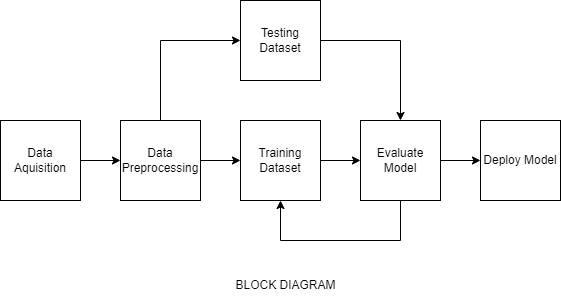

The diagram above was exported from draw.io. Its source (the exported page's mxGraphModel, read from the mxfile embedded in the PNG):
<mxGraphModel dx="1290" dy="596" grid="1" gridSize="10" guides="1" tooltips="1" connect="1" arrows="1" fold="1" page="1" pageScale="1" pageWidth="850" pageHeight="1100" math="0" shadow="0">
  <root>
    <mxCell id="0" />
    <mxCell id="1" parent="0" />
    <mxCell id="pT0_JCumuvsPddLV7mdT-1" value="Deploy Model" style="whiteSpace=wrap;html=1;aspect=fixed;fillColor=#FFFFFF;" vertex="1" parent="1">
      <mxGeometry x="620" y="200" width="80" height="80" as="geometry" />
    </mxCell>
    <mxCell id="pT0_JCumuvsPddLV7mdT-2" style="edgeStyle=orthogonalEdgeStyle;rounded=0;orthogonalLoop=1;jettySize=auto;html=1;exitX=1;exitY=0.5;exitDx=0;exitDy=0;entryX=0;entryY=0.5;entryDx=0;entryDy=0;fillColor=#FFFFFF;" edge="1" parent="1" source="pT0_JCumuvsPddLV7mdT-3" target="pT0_JCumuvsPddLV7mdT-5">
      <mxGeometry relative="1" as="geometry" />
    </mxCell>
    <mxCell id="pT0_JCumuvsPddLV7mdT-3" value="Data Aquisition" style="whiteSpace=wrap;html=1;aspect=fixed;fillColor=#FFFFFF;" vertex="1" parent="1">
      <mxGeometry x="140" y="200" width="80" height="80" as="geometry" />
    </mxCell>
    <mxCell id="pT0_JCumuvsPddLV7mdT-4" style="edgeStyle=orthogonalEdgeStyle;rounded=0;orthogonalLoop=1;jettySize=auto;html=1;exitX=1;exitY=0.5;exitDx=0;exitDy=0;entryX=0;entryY=0.5;entryDx=0;entryDy=0;fillColor=#FFFFFF;" edge="1" parent="1" source="pT0_JCumuvsPddLV7mdT-5" target="pT0_JCumuvsPddLV7mdT-7">
      <mxGeometry relative="1" as="geometry" />
    </mxCell>
    <mxCell id="pT0_JCumuvsPddLV7mdT-5" value="Data Preprocessing" style="whiteSpace=wrap;html=1;aspect=fixed;fillColor=#FFFFFF;" vertex="1" parent="1">
      <mxGeometry x="260" y="200" width="80" height="80" as="geometry" />
    </mxCell>
    <mxCell id="pT0_JCumuvsPddLV7mdT-6" style="edgeStyle=orthogonalEdgeStyle;rounded=0;orthogonalLoop=1;jettySize=auto;html=1;exitX=1;exitY=0.5;exitDx=0;exitDy=0;entryX=0;entryY=0.5;entryDx=0;entryDy=0;fillColor=#FFFFFF;" edge="1" parent="1" source="pT0_JCumuvsPddLV7mdT-7" target="pT0_JCumuvsPddLV7mdT-10">
      <mxGeometry relative="1" as="geometry" />
    </mxCell>
    <mxCell id="pT0_JCumuvsPddLV7mdT-7" value="Training Dataset" style="whiteSpace=wrap;html=1;aspect=fixed;fillColor=#FFFFFF;" vertex="1" parent="1">
      <mxGeometry x="380" y="200" width="80" height="80" as="geometry" />
    </mxCell>
    <mxCell id="pT0_JCumuvsPddLV7mdT-8" style="edgeStyle=orthogonalEdgeStyle;rounded=0;orthogonalLoop=1;jettySize=auto;html=1;exitX=1;exitY=0.5;exitDx=0;exitDy=0;entryX=0;entryY=0.5;entryDx=0;entryDy=0;fillColor=#FFFFFF;" edge="1" parent="1" source="pT0_JCumuvsPddLV7mdT-10" target="pT0_JCumuvsPddLV7mdT-1">
      <mxGeometry relative="1" as="geometry" />
    </mxCell>
    <mxCell id="pT0_JCumuvsPddLV7mdT-9" style="edgeStyle=orthogonalEdgeStyle;rounded=0;orthogonalLoop=1;jettySize=auto;html=1;exitX=0.5;exitY=1;exitDx=0;exitDy=0;entryX=0.5;entryY=1;entryDx=0;entryDy=0;fillColor=#FFFFFF;" edge="1" parent="1" source="pT0_JCumuvsPddLV7mdT-10" target="pT0_JCumuvsPddLV7mdT-7">
      <mxGeometry relative="1" as="geometry">
        <mxPoint x="420" y="320" as="targetPoint" />
        <Array as="points">
          <mxPoint x="540" y="320" />
          <mxPoint x="420" y="320" />
        </Array>
      </mxGeometry>
    </mxCell>
    <mxCell id="pT0_JCumuvsPddLV7mdT-10" value="Evaluate Model" style="whiteSpace=wrap;html=1;aspect=fixed;fillColor=#FFFFFF;" vertex="1" parent="1">
      <mxGeometry x="500" y="200" width="80" height="80" as="geometry" />
    </mxCell>
    <mxCell id="pT0_JCumuvsPddLV7mdT-11" style="edgeStyle=orthogonalEdgeStyle;rounded=0;orthogonalLoop=1;jettySize=auto;html=1;exitX=1;exitY=0.5;exitDx=0;exitDy=0;entryX=0.5;entryY=0;entryDx=0;entryDy=0;fillColor=#FFFFFF;" edge="1" parent="1" source="pT0_JCumuvsPddLV7mdT-12" target="pT0_JCumuvsPddLV7mdT-10">
      <mxGeometry relative="1" as="geometry">
        <mxPoint x="540" y="120" as="targetPoint" />
      </mxGeometry>
    </mxCell>
    <mxCell id="pT0_JCumuvsPddLV7mdT-12" value="Testing Dataset" style="whiteSpace=wrap;html=1;aspect=fixed;fillColor=#FFFFFF;" vertex="1" parent="1">
      <mxGeometry x="380" y="80" width="80" height="80" as="geometry" />
    </mxCell>
    <mxCell id="pT0_JCumuvsPddLV7mdT-13" value="" style="endArrow=classic;html=1;rounded=0;entryX=0;entryY=0.5;entryDx=0;entryDy=0;fillColor=#FFFFFF;" edge="1" parent="1" target="pT0_JCumuvsPddLV7mdT-12">
      <mxGeometry width="50" height="50" relative="1" as="geometry">
        <mxPoint x="300" y="120" as="sourcePoint" />
        <mxPoint x="360" y="120" as="targetPoint" />
      </mxGeometry>
    </mxCell>
    <mxCell id="pT0_JCumuvsPddLV7mdT-14" value="" style="endArrow=none;html=1;rounded=0;exitX=0.5;exitY=0;exitDx=0;exitDy=0;fillColor=#FFFFFF;" edge="1" parent="1" source="pT0_JCumuvsPddLV7mdT-5">
      <mxGeometry width="50" height="50" relative="1" as="geometry">
        <mxPoint x="290" y="180" as="sourcePoint" />
        <mxPoint x="300" y="120" as="targetPoint" />
      </mxGeometry>
    </mxCell>
    <mxCell id="pT0_JCumuvsPddLV7mdT-15" value="BLOCK DIAGRAM" style="text;html=1;align=center;verticalAlign=middle;resizable=0;points=[];autosize=1;strokeColor=none;fillColor=none;" vertex="1" parent="1">
      <mxGeometry x="365" y="350" width="120" height="30" as="geometry" />
    </mxCell>
  </root>
</mxGraphModel>